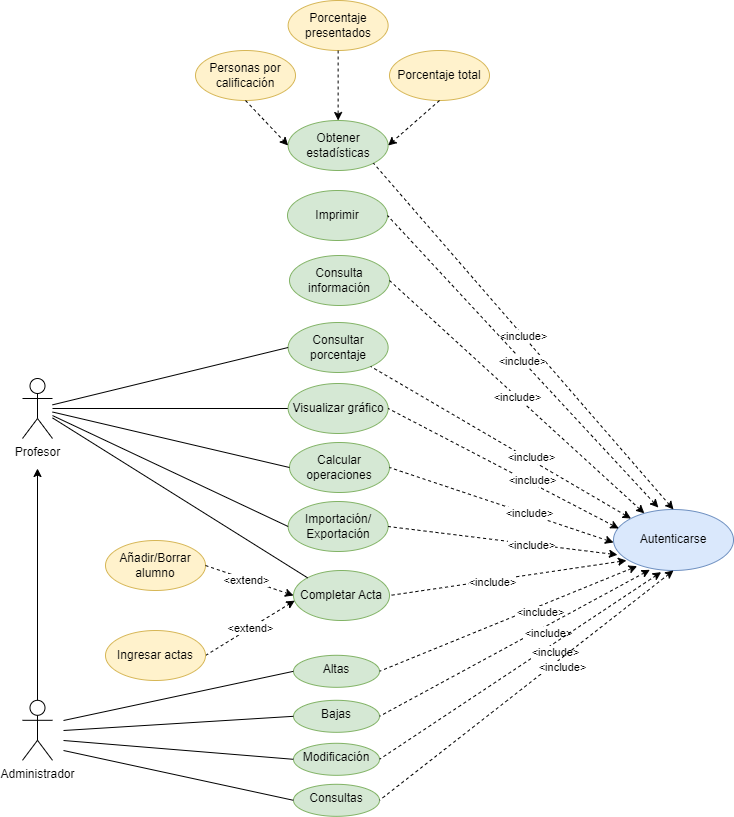

The diagram above was exported from draw.io. Its source (the exported page's mxGraphModel, read from the mxfile embedded in the PNG):
<mxGraphModel dx="1430" dy="775" grid="1" gridSize="10" guides="1" tooltips="1" connect="1" arrows="1" fold="1" page="1" pageScale="1" pageWidth="827" pageHeight="1169" math="0" shadow="0">
  <root>
    <mxCell id="0" />
    <mxCell id="1" parent="0" />
    <mxCell id="zZZXgTxn9UNxtTzHdWUM-27" value="" style="edgeStyle=none;rounded=0;orthogonalLoop=1;jettySize=auto;html=1;startArrow=none;startFill=0;endArrow=none;endFill=0;entryX=0;entryY=0.5;entryDx=0;entryDy=0;" parent="1" source="cgr96UEIId0hP9-SYYG8-3" target="zZZXgTxn9UNxtTzHdWUM-12" edge="1">
      <mxGeometry relative="1" as="geometry">
        <mxPoint x="140" y="580" as="sourcePoint" />
        <mxPoint x="172" y="625" as="targetPoint" />
      </mxGeometry>
    </mxCell>
    <mxCell id="cgr96UEIId0hP9-SYYG8-3" value="Profesor" style="shape=umlActor;verticalLabelPosition=bottom;verticalAlign=top;html=1;outlineConnect=0;" parent="1" vertex="1">
      <mxGeometry x="99" y="538" width="30" height="60" as="geometry" />
    </mxCell>
    <mxCell id="cgr96UEIId0hP9-SYYG8-6" value="" style="edgeStyle=orthogonalEdgeStyle;rounded=0;orthogonalLoop=1;jettySize=auto;html=1;" parent="1" source="cgr96UEIId0hP9-SYYG8-4" edge="1">
      <mxGeometry relative="1" as="geometry">
        <mxPoint x="114" y="628" as="targetPoint" />
      </mxGeometry>
    </mxCell>
    <mxCell id="cgr96UEIId0hP9-SYYG8-4" value="Administrador" style="shape=umlActor;verticalLabelPosition=bottom;verticalAlign=top;html=1;outlineConnect=0;" parent="1" vertex="1">
      <mxGeometry x="99" y="859.81" width="30" height="60" as="geometry" />
    </mxCell>
    <mxCell id="zZZXgTxn9UNxtTzHdWUM-1" value="Completar Acta" style="ellipse;whiteSpace=wrap;html=1;fillColor=#d5e8d4;strokeColor=#82b366;" parent="1" vertex="1">
      <mxGeometry x="370" y="730" width="96" height="50" as="geometry" />
    </mxCell>
    <mxCell id="zZZXgTxn9UNxtTzHdWUM-2" value="Añadir/Borrar alumno" style="ellipse;whiteSpace=wrap;html=1;fillColor=#fff2cc;strokeColor=#d6b656;" parent="1" vertex="1">
      <mxGeometry x="182" y="700" width="100" height="50" as="geometry" />
    </mxCell>
    <mxCell id="zZZXgTxn9UNxtTzHdWUM-23" value="&amp;lt;extend&amp;gt;" style="edgeStyle=none;rounded=0;orthogonalLoop=1;jettySize=auto;html=1;dashed=1;startArrow=none;startFill=0;endArrow=classic;endFill=1;entryX=0.013;entryY=0.603;entryDx=0;entryDy=0;exitX=1;exitY=0.5;exitDx=0;exitDy=0;entryPerimeter=0;" parent="1" source="zZZXgTxn9UNxtTzHdWUM-3" edge="1" target="zZZXgTxn9UNxtTzHdWUM-1">
      <mxGeometry relative="1" as="geometry">
        <mxPoint x="465.6300000000033" y="447.5" as="targetPoint" />
        <mxPoint x="593" y="481" as="sourcePoint" />
      </mxGeometry>
    </mxCell>
    <mxCell id="zZZXgTxn9UNxtTzHdWUM-3" value="Ingresar actas" style="ellipse;whiteSpace=wrap;html=1;fillColor=#fff2cc;strokeColor=#d6b656;" parent="1" vertex="1">
      <mxGeometry x="182" y="790" width="100" height="50" as="geometry" />
    </mxCell>
    <mxCell id="zZZXgTxn9UNxtTzHdWUM-4" value="Autenticarse" style="ellipse;whiteSpace=wrap;html=1;fillColor=#dae8fc;strokeColor=#6c8ebf;" parent="1" vertex="1">
      <mxGeometry x="690" y="669" width="120" height="61" as="geometry" />
    </mxCell>
    <mxCell id="zZZXgTxn9UNxtTzHdWUM-6" value="Consulta información" style="ellipse;whiteSpace=wrap;html=1;fillColor=#d5e8d4;strokeColor=#82b366;" parent="1" vertex="1">
      <mxGeometry x="366" y="415" width="100" height="50" as="geometry" />
    </mxCell>
    <mxCell id="zZZXgTxn9UNxtTzHdWUM-7" value="Obtener estadísticas" style="ellipse;whiteSpace=wrap;html=1;fillColor=#d5e8d4;strokeColor=#82b366;" parent="1" vertex="1">
      <mxGeometry x="364.63" y="280" width="100" height="50" as="geometry" />
    </mxCell>
    <mxCell id="zZZXgTxn9UNxtTzHdWUM-8" value="Personas por calificación" style="ellipse;whiteSpace=wrap;html=1;fillColor=#fff2cc;strokeColor=#d6b656;" parent="1" vertex="1">
      <mxGeometry x="272" y="210" width="100" height="50" as="geometry" />
    </mxCell>
    <mxCell id="zZZXgTxn9UNxtTzHdWUM-9" value="Porcentaje presentados" style="ellipse;whiteSpace=wrap;html=1;fillColor=#fff2cc;strokeColor=#d6b656;" parent="1" vertex="1">
      <mxGeometry x="364.63" y="160" width="100" height="50" as="geometry" />
    </mxCell>
    <mxCell id="zZZXgTxn9UNxtTzHdWUM-10" value="Porcentaje total" style="ellipse;whiteSpace=wrap;html=1;fillColor=#fff2cc;strokeColor=#d6b656;" parent="1" vertex="1">
      <mxGeometry x="466" y="210" width="100" height="50" as="geometry" />
    </mxCell>
    <mxCell id="zZZXgTxn9UNxtTzHdWUM-11" value="Consultar porcentaje" style="ellipse;whiteSpace=wrap;html=1;fillColor=#d5e8d4;strokeColor=#82b366;" parent="1" vertex="1">
      <mxGeometry x="364.63" y="482" width="100" height="50" as="geometry" />
    </mxCell>
    <mxCell id="zZZXgTxn9UNxtTzHdWUM-12" value="Visualizar gráfico" style="ellipse;whiteSpace=wrap;html=1;fillColor=#d5e8d4;strokeColor=#82b366;" parent="1" vertex="1">
      <mxGeometry x="364.63" y="543" width="100" height="50" as="geometry" />
    </mxCell>
    <mxCell id="zZZXgTxn9UNxtTzHdWUM-13" value="Calcular operaciones" style="ellipse;whiteSpace=wrap;html=1;fillColor=#d5e8d4;strokeColor=#82b366;" parent="1" vertex="1">
      <mxGeometry x="366" y="602" width="100" height="50" as="geometry" />
    </mxCell>
    <mxCell id="zZZXgTxn9UNxtTzHdWUM-14" value="&lt;div&gt;Importación/&lt;/div&gt;&lt;div&gt;Exportación&lt;/div&gt;" style="ellipse;whiteSpace=wrap;html=1;fillColor=#d5e8d4;strokeColor=#82b366;" parent="1" vertex="1">
      <mxGeometry x="364.63" y="661" width="100" height="50" as="geometry" />
    </mxCell>
    <mxCell id="zZZXgTxn9UNxtTzHdWUM-21" value="" style="endArrow=none;html=1;rounded=0;dashed=1;endFill=0;startArrow=classic;startFill=1;entryX=1;entryY=0.5;entryDx=0;entryDy=0;exitX=0.108;exitY=0.836;exitDx=0;exitDy=0;exitPerimeter=0;" parent="1" source="zZZXgTxn9UNxtTzHdWUM-4" target="zZZXgTxn9UNxtTzHdWUM-1" edge="1">
      <mxGeometry width="50" height="50" relative="1" as="geometry">
        <mxPoint x="710" y="720" as="sourcePoint" />
        <mxPoint x="660" y="500" as="targetPoint" />
      </mxGeometry>
    </mxCell>
    <mxCell id="pHFzg12_VomqZbDH1kPa-2" value="&amp;lt;include&amp;gt;" style="edgeLabel;html=1;align=center;verticalAlign=middle;resizable=0;points=[];" vertex="1" connectable="0" parent="zZZXgTxn9UNxtTzHdWUM-21">
      <mxGeometry x="0.1322" y="2" relative="1" as="geometry">
        <mxPoint as="offset" />
      </mxGeometry>
    </mxCell>
    <mxCell id="zZZXgTxn9UNxtTzHdWUM-24" value="" style="edgeStyle=none;rounded=0;orthogonalLoop=1;jettySize=auto;html=1;dashed=1;startArrow=none;startFill=0;endArrow=classic;endFill=1;exitX=1;exitY=0.5;exitDx=0;exitDy=0;entryX=0;entryY=0.5;entryDx=0;entryDy=0;" parent="1" source="zZZXgTxn9UNxtTzHdWUM-2" target="zZZXgTxn9UNxtTzHdWUM-1" edge="1">
      <mxGeometry relative="1" as="geometry">
        <mxPoint x="526.9246624505203" y="357.38012522559484" as="sourcePoint" />
        <mxPoint x="360" y="750" as="targetPoint" />
      </mxGeometry>
    </mxCell>
    <mxCell id="pHFzg12_VomqZbDH1kPa-1" value="&amp;lt;extend&amp;gt;" style="edgeLabel;html=1;align=center;verticalAlign=middle;resizable=0;points=[];" vertex="1" connectable="0" parent="zZZXgTxn9UNxtTzHdWUM-24">
      <mxGeometry x="-0.3509" y="-2" relative="1" as="geometry">
        <mxPoint x="13" y="3" as="offset" />
      </mxGeometry>
    </mxCell>
    <mxCell id="zZZXgTxn9UNxtTzHdWUM-34" value="&amp;lt;include&amp;gt;" style="edgeStyle=none;rounded=0;orthogonalLoop=1;jettySize=auto;html=1;startArrow=classic;startFill=1;endArrow=none;endFill=0;entryX=1;entryY=0.5;entryDx=0;entryDy=0;dashed=1;" parent="1" source="zZZXgTxn9UNxtTzHdWUM-4" target="zZZXgTxn9UNxtTzHdWUM-6" edge="1">
      <mxGeometry relative="1" as="geometry">
        <mxPoint x="610" y="470" as="sourcePoint" />
        <mxPoint x="260.0124793313023" y="409.0585197840078" as="targetPoint" />
      </mxGeometry>
    </mxCell>
    <mxCell id="1rF-I418FPxQjAwmoIBI-1" value="&amp;lt;include&amp;gt;" style="edgeStyle=none;rounded=0;orthogonalLoop=1;jettySize=auto;html=1;startArrow=classic;startFill=1;endArrow=none;endFill=0;entryX=1;entryY=1;entryDx=0;entryDy=0;dashed=1;exitX=0.5;exitY=0;exitDx=0;exitDy=0;" parent="1" source="zZZXgTxn9UNxtTzHdWUM-4" target="zZZXgTxn9UNxtTzHdWUM-7" edge="1">
      <mxGeometry relative="1" as="geometry">
        <mxPoint x="700" y="265" as="sourcePoint" />
        <mxPoint x="390" y="445" as="targetPoint" />
      </mxGeometry>
    </mxCell>
    <mxCell id="1rF-I418FPxQjAwmoIBI-3" value="" style="endArrow=classic;html=1;rounded=0;dashed=1;entryX=1;entryY=0.5;entryDx=0;entryDy=0;exitX=0.5;exitY=1;exitDx=0;exitDy=0;" parent="1" source="zZZXgTxn9UNxtTzHdWUM-10" target="zZZXgTxn9UNxtTzHdWUM-7" edge="1">
      <mxGeometry width="50" height="50" relative="1" as="geometry">
        <mxPoint x="720.63" y="465.5" as="sourcePoint" />
        <mxPoint x="770.63" y="415.5" as="targetPoint" />
      </mxGeometry>
    </mxCell>
    <mxCell id="1rF-I418FPxQjAwmoIBI-4" value="" style="endArrow=classic;html=1;rounded=0;dashed=1;exitX=0.5;exitY=1;exitDx=0;exitDy=0;entryX=0.5;entryY=0;entryDx=0;entryDy=0;" parent="1" source="zZZXgTxn9UNxtTzHdWUM-9" target="zZZXgTxn9UNxtTzHdWUM-7" edge="1">
      <mxGeometry width="50" height="50" relative="1" as="geometry">
        <mxPoint x="660.63" y="365" as="sourcePoint" />
        <mxPoint x="431" y="280" as="targetPoint" />
      </mxGeometry>
    </mxCell>
    <mxCell id="1rF-I418FPxQjAwmoIBI-5" value="" style="endArrow=classic;html=1;rounded=0;dashed=1;exitX=0.5;exitY=1;exitDx=0;exitDy=0;entryX=0;entryY=0.5;entryDx=0;entryDy=0;" parent="1" source="zZZXgTxn9UNxtTzHdWUM-8" target="zZZXgTxn9UNxtTzHdWUM-7" edge="1">
      <mxGeometry width="50" height="50" relative="1" as="geometry">
        <mxPoint x="660.63" y="290.5" as="sourcePoint" />
        <mxPoint x="570.63" y="270" as="targetPoint" />
      </mxGeometry>
    </mxCell>
    <mxCell id="1rF-I418FPxQjAwmoIBI-6" value="" style="endArrow=none;html=1;rounded=0;dashed=1;endFill=0;startArrow=classic;startFill=1;exitX=0;exitY=0;exitDx=0;exitDy=0;" parent="1" source="zZZXgTxn9UNxtTzHdWUM-4" target="zZZXgTxn9UNxtTzHdWUM-11" edge="1">
      <mxGeometry width="50" height="50" relative="1" as="geometry">
        <mxPoint x="582" y="609" as="sourcePoint" />
        <mxPoint x="362" y="729" as="targetPoint" />
      </mxGeometry>
    </mxCell>
    <mxCell id="1rF-I418FPxQjAwmoIBI-7" value="&amp;lt;include&amp;gt;" style="edgeLabel;html=1;align=center;verticalAlign=middle;resizable=0;points=[];" parent="1rF-I418FPxQjAwmoIBI-6" vertex="1" connectable="0">
      <mxGeometry x="-0.1672" y="2" relative="1" as="geometry">
        <mxPoint x="10" as="offset" />
      </mxGeometry>
    </mxCell>
    <mxCell id="1rF-I418FPxQjAwmoIBI-8" value="" style="endArrow=none;html=1;rounded=0;dashed=1;endFill=0;startArrow=classic;startFill=1;entryX=1;entryY=0.5;entryDx=0;entryDy=0;exitX=0.044;exitY=0.311;exitDx=0;exitDy=0;exitPerimeter=0;" parent="1" source="zZZXgTxn9UNxtTzHdWUM-4" target="zZZXgTxn9UNxtTzHdWUM-12" edge="1">
      <mxGeometry width="50" height="50" relative="1" as="geometry">
        <mxPoint x="572" y="619" as="sourcePoint" />
        <mxPoint x="378.6299999999969" y="744" as="targetPoint" />
      </mxGeometry>
    </mxCell>
    <mxCell id="1rF-I418FPxQjAwmoIBI-9" value="&amp;lt;include&amp;gt;" style="edgeLabel;html=1;align=center;verticalAlign=middle;resizable=0;points=[];" parent="1rF-I418FPxQjAwmoIBI-8" vertex="1" connectable="0">
      <mxGeometry x="-0.1672" y="2" relative="1" as="geometry">
        <mxPoint x="10" as="offset" />
      </mxGeometry>
    </mxCell>
    <mxCell id="1rF-I418FPxQjAwmoIBI-10" value="" style="endArrow=none;html=1;rounded=0;dashed=1;endFill=0;startArrow=classic;startFill=1;entryX=1;entryY=0.5;entryDx=0;entryDy=0;exitX=0;exitY=0.541;exitDx=0;exitDy=0;exitPerimeter=0;" parent="1" source="zZZXgTxn9UNxtTzHdWUM-4" target="zZZXgTxn9UNxtTzHdWUM-13" edge="1">
      <mxGeometry width="50" height="50" relative="1" as="geometry">
        <mxPoint x="572" y="649" as="sourcePoint" />
        <mxPoint x="378.6299999999969" y="799" as="targetPoint" />
      </mxGeometry>
    </mxCell>
    <mxCell id="1rF-I418FPxQjAwmoIBI-11" value="&amp;lt;include&amp;gt;" style="edgeLabel;html=1;align=center;verticalAlign=middle;resizable=0;points=[];" parent="1rF-I418FPxQjAwmoIBI-10" vertex="1" connectable="0">
      <mxGeometry x="-0.1672" y="2" relative="1" as="geometry">
        <mxPoint x="10" as="offset" />
      </mxGeometry>
    </mxCell>
    <mxCell id="1rF-I418FPxQjAwmoIBI-12" value="" style="endArrow=none;html=1;rounded=0;dashed=1;endFill=0;startArrow=classic;startFill=1;entryX=1;entryY=0.5;entryDx=0;entryDy=0;exitX=0.033;exitY=0.743;exitDx=0;exitDy=0;exitPerimeter=0;" parent="1" source="zZZXgTxn9UNxtTzHdWUM-4" target="zZZXgTxn9UNxtTzHdWUM-14" edge="1">
      <mxGeometry width="50" height="50" relative="1" as="geometry">
        <mxPoint x="592" y="689" as="sourcePoint" />
        <mxPoint x="376" y="864" as="targetPoint" />
      </mxGeometry>
    </mxCell>
    <mxCell id="1rF-I418FPxQjAwmoIBI-13" value="&amp;lt;include&amp;gt;" style="edgeLabel;html=1;align=center;verticalAlign=middle;resizable=0;points=[];" parent="1rF-I418FPxQjAwmoIBI-12" vertex="1" connectable="0">
      <mxGeometry x="-0.1672" y="2" relative="1" as="geometry">
        <mxPoint x="10" as="offset" />
      </mxGeometry>
    </mxCell>
    <mxCell id="1rF-I418FPxQjAwmoIBI-16" value="Altas" style="ellipse;whiteSpace=wrap;html=1;verticalAlign=top;fillColor=#d5e8d4;strokeColor=#82b366;" parent="1" vertex="1">
      <mxGeometry x="370" y="814.81" width="86" height="32" as="geometry" />
    </mxCell>
    <mxCell id="1rF-I418FPxQjAwmoIBI-18" value="Bajas" style="ellipse;whiteSpace=wrap;html=1;verticalAlign=top;fillColor=#d5e8d4;strokeColor=#82b366;" parent="1" vertex="1">
      <mxGeometry x="370" y="859.81" width="86" height="32" as="geometry" />
    </mxCell>
    <mxCell id="1rF-I418FPxQjAwmoIBI-19" value="Modificación" style="ellipse;whiteSpace=wrap;html=1;verticalAlign=top;fillColor=#d5e8d4;strokeColor=#82b366;" parent="1" vertex="1">
      <mxGeometry x="370" y="902.81" width="86" height="32" as="geometry" />
    </mxCell>
    <mxCell id="1rF-I418FPxQjAwmoIBI-20" value="Consultas" style="ellipse;whiteSpace=wrap;html=1;verticalAlign=top;fillColor=#d5e8d4;strokeColor=#82b366;" parent="1" vertex="1">
      <mxGeometry x="370" y="943.81" width="86" height="32" as="geometry" />
    </mxCell>
    <mxCell id="1rF-I418FPxQjAwmoIBI-25" value="" style="edgeStyle=none;rounded=0;orthogonalLoop=1;jettySize=auto;html=1;startArrow=none;startFill=0;endArrow=none;endFill=0;entryX=0;entryY=0.5;entryDx=0;entryDy=0;" parent="1" target="1rF-I418FPxQjAwmoIBI-20" edge="1">
      <mxGeometry relative="1" as="geometry">
        <mxPoint x="140" y="910" as="sourcePoint" />
        <mxPoint x="190" y="1000" as="targetPoint" />
      </mxGeometry>
    </mxCell>
    <mxCell id="1rF-I418FPxQjAwmoIBI-26" value="" style="endArrow=none;html=1;rounded=0;dashed=1;endFill=0;startArrow=classic;startFill=1;entryX=1;entryY=0.5;entryDx=0;entryDy=0;exitX=0.197;exitY=0.929;exitDx=0;exitDy=0;exitPerimeter=0;" parent="1" source="zZZXgTxn9UNxtTzHdWUM-4" target="1rF-I418FPxQjAwmoIBI-16" edge="1">
      <mxGeometry width="50" height="50" relative="1" as="geometry">
        <mxPoint x="600" y="700" as="sourcePoint" />
        <mxPoint x="370" y="696" as="targetPoint" />
      </mxGeometry>
    </mxCell>
    <mxCell id="1rF-I418FPxQjAwmoIBI-27" value="&amp;lt;include&amp;gt;" style="edgeLabel;html=1;align=center;verticalAlign=middle;resizable=0;points=[];" parent="1rF-I418FPxQjAwmoIBI-26" vertex="1" connectable="0">
      <mxGeometry x="-0.1672" y="2" relative="1" as="geometry">
        <mxPoint x="10" as="offset" />
      </mxGeometry>
    </mxCell>
    <mxCell id="1rF-I418FPxQjAwmoIBI-28" value="" style="endArrow=none;html=1;rounded=0;dashed=1;endFill=0;startArrow=classic;startFill=1;entryX=1;entryY=0.5;entryDx=0;entryDy=0;exitX=0.303;exitY=0.989;exitDx=0;exitDy=0;exitPerimeter=0;" parent="1" target="1rF-I418FPxQjAwmoIBI-18" edge="1" source="zZZXgTxn9UNxtTzHdWUM-4">
      <mxGeometry width="50" height="50" relative="1" as="geometry">
        <mxPoint x="630" y="720" as="sourcePoint" />
        <mxPoint x="338.00000000000273" y="946" as="targetPoint" />
      </mxGeometry>
    </mxCell>
    <mxCell id="1rF-I418FPxQjAwmoIBI-29" value="&amp;lt;include&amp;gt;" style="edgeLabel;html=1;align=center;verticalAlign=middle;resizable=0;points=[];" parent="1rF-I418FPxQjAwmoIBI-28" vertex="1" connectable="0">
      <mxGeometry x="-0.1672" y="2" relative="1" as="geometry">
        <mxPoint x="10" as="offset" />
      </mxGeometry>
    </mxCell>
    <mxCell id="1rF-I418FPxQjAwmoIBI-30" value="" style="endArrow=none;html=1;rounded=0;dashed=1;endFill=0;startArrow=classic;startFill=1;entryX=1;entryY=0.5;entryDx=0;entryDy=0;exitX=0.397;exitY=1.027;exitDx=0;exitDy=0;exitPerimeter=0;" parent="1" target="1rF-I418FPxQjAwmoIBI-19" edge="1" source="zZZXgTxn9UNxtTzHdWUM-4">
      <mxGeometry width="50" height="50" relative="1" as="geometry">
        <mxPoint x="670" y="720" as="sourcePoint" />
        <mxPoint x="338.00000000000273" y="991" as="targetPoint" />
      </mxGeometry>
    </mxCell>
    <mxCell id="1rF-I418FPxQjAwmoIBI-31" value="&amp;lt;include&amp;gt;" style="edgeLabel;html=1;align=center;verticalAlign=middle;resizable=0;points=[];" parent="1rF-I418FPxQjAwmoIBI-30" vertex="1" connectable="0">
      <mxGeometry x="-0.1672" y="2" relative="1" as="geometry">
        <mxPoint x="10" as="offset" />
      </mxGeometry>
    </mxCell>
    <mxCell id="1rF-I418FPxQjAwmoIBI-33" value="" style="endArrow=none;html=1;rounded=0;dashed=1;endFill=0;startArrow=classic;startFill=1;entryX=1;entryY=0.5;entryDx=0;entryDy=0;exitX=0.5;exitY=1;exitDx=0;exitDy=0;" parent="1" target="1rF-I418FPxQjAwmoIBI-20" edge="1" source="zZZXgTxn9UNxtTzHdWUM-4">
      <mxGeometry width="50" height="50" relative="1" as="geometry">
        <mxPoint x="660" y="770" as="sourcePoint" />
        <mxPoint x="338.00000000000273" y="1033.9999999999998" as="targetPoint" />
      </mxGeometry>
    </mxCell>
    <mxCell id="1rF-I418FPxQjAwmoIBI-34" value="&amp;lt;include&amp;gt;" style="edgeLabel;html=1;align=center;verticalAlign=middle;resizable=0;points=[];" parent="1rF-I418FPxQjAwmoIBI-33" vertex="1" connectable="0">
      <mxGeometry x="-0.1672" y="2" relative="1" as="geometry">
        <mxPoint x="10" as="offset" />
      </mxGeometry>
    </mxCell>
    <mxCell id="pHFzg12_VomqZbDH1kPa-3" value="" style="edgeStyle=none;rounded=0;orthogonalLoop=1;jettySize=auto;html=1;startArrow=none;startFill=0;endArrow=none;endFill=0;entryX=0;entryY=0.5;entryDx=0;entryDy=0;" edge="1" parent="1" target="1rF-I418FPxQjAwmoIBI-19">
      <mxGeometry relative="1" as="geometry">
        <mxPoint x="140" y="900" as="sourcePoint" />
        <mxPoint x="380" y="969.81" as="targetPoint" />
      </mxGeometry>
    </mxCell>
    <mxCell id="pHFzg12_VomqZbDH1kPa-4" value="" style="edgeStyle=none;rounded=0;orthogonalLoop=1;jettySize=auto;html=1;startArrow=none;startFill=0;endArrow=none;endFill=0;entryX=0;entryY=0.5;entryDx=0;entryDy=0;" edge="1" parent="1" target="1rF-I418FPxQjAwmoIBI-18">
      <mxGeometry relative="1" as="geometry">
        <mxPoint x="140" y="890" as="sourcePoint" />
        <mxPoint x="380" y="928.8099999999997" as="targetPoint" />
      </mxGeometry>
    </mxCell>
    <mxCell id="pHFzg12_VomqZbDH1kPa-5" value="" style="edgeStyle=none;rounded=0;orthogonalLoop=1;jettySize=auto;html=1;startArrow=none;startFill=0;endArrow=none;endFill=0;entryX=0;entryY=0.5;entryDx=0;entryDy=0;" edge="1" parent="1" target="1rF-I418FPxQjAwmoIBI-16">
      <mxGeometry relative="1" as="geometry">
        <mxPoint x="140" y="880" as="sourcePoint" />
        <mxPoint x="380" y="885.8099999999997" as="targetPoint" />
      </mxGeometry>
    </mxCell>
    <mxCell id="pHFzg12_VomqZbDH1kPa-6" value="" style="edgeStyle=none;rounded=0;orthogonalLoop=1;jettySize=auto;html=1;startArrow=none;startFill=0;endArrow=none;endFill=0;entryX=0;entryY=0.5;entryDx=0;entryDy=0;" edge="1" parent="1" source="cgr96UEIId0hP9-SYYG8-3" target="zZZXgTxn9UNxtTzHdWUM-13">
      <mxGeometry relative="1" as="geometry">
        <mxPoint x="140" y="590" as="sourcePoint" />
        <mxPoint x="374.6299999999974" y="578" as="targetPoint" />
      </mxGeometry>
    </mxCell>
    <mxCell id="pHFzg12_VomqZbDH1kPa-7" value="" style="edgeStyle=none;rounded=0;orthogonalLoop=1;jettySize=auto;html=1;startArrow=none;startFill=0;endArrow=none;endFill=0;entryX=0;entryY=0.5;entryDx=0;entryDy=0;" edge="1" parent="1" source="cgr96UEIId0hP9-SYYG8-3" target="zZZXgTxn9UNxtTzHdWUM-14">
      <mxGeometry relative="1" as="geometry">
        <mxPoint x="140" y="600" as="sourcePoint" />
        <mxPoint x="372.00000000000273" y="637" as="targetPoint" />
      </mxGeometry>
    </mxCell>
    <mxCell id="pHFzg12_VomqZbDH1kPa-8" value="" style="edgeStyle=none;rounded=0;orthogonalLoop=1;jettySize=auto;html=1;startArrow=none;startFill=0;endArrow=none;endFill=0;entryX=0;entryY=0;entryDx=0;entryDy=0;" edge="1" parent="1" source="cgr96UEIId0hP9-SYYG8-3" target="zZZXgTxn9UNxtTzHdWUM-1">
      <mxGeometry relative="1" as="geometry">
        <mxPoint x="140" y="610" as="sourcePoint" />
        <mxPoint x="362.00000000000273" y="745" as="targetPoint" />
      </mxGeometry>
    </mxCell>
    <mxCell id="pHFzg12_VomqZbDH1kPa-9" value="" style="edgeStyle=none;rounded=0;orthogonalLoop=1;jettySize=auto;html=1;startArrow=none;startFill=0;endArrow=none;endFill=0;entryX=0;entryY=0.5;entryDx=0;entryDy=0;" edge="1" parent="1" source="cgr96UEIId0hP9-SYYG8-3" target="zZZXgTxn9UNxtTzHdWUM-11">
      <mxGeometry relative="1" as="geometry">
        <mxPoint x="140" y="570" as="sourcePoint" />
        <mxPoint x="374.6299999999974" y="578" as="targetPoint" />
      </mxGeometry>
    </mxCell>
    <mxCell id="pHFzg12_VomqZbDH1kPa-10" value="Imprimir" style="ellipse;whiteSpace=wrap;html=1;fillColor=#d5e8d4;strokeColor=#82b366;" vertex="1" parent="1">
      <mxGeometry x="364" y="350" width="100" height="50" as="geometry" />
    </mxCell>
    <mxCell id="pHFzg12_VomqZbDH1kPa-12" value="&amp;lt;include&amp;gt;" style="edgeStyle=none;rounded=0;orthogonalLoop=1;jettySize=auto;html=1;startArrow=classic;startFill=1;endArrow=none;endFill=0;entryX=1;entryY=0.5;entryDx=0;entryDy=0;dashed=1;exitX=0.374;exitY=-0.032;exitDx=0;exitDy=0;exitPerimeter=0;" edge="1" parent="1" source="zZZXgTxn9UNxtTzHdWUM-4" target="pHFzg12_VomqZbDH1kPa-10">
      <mxGeometry relative="1" as="geometry">
        <mxPoint x="640" y="450" as="sourcePoint" />
        <mxPoint x="475.99999999999704" y="450" as="targetPoint" />
      </mxGeometry>
    </mxCell>
  </root>
</mxGraphModel>